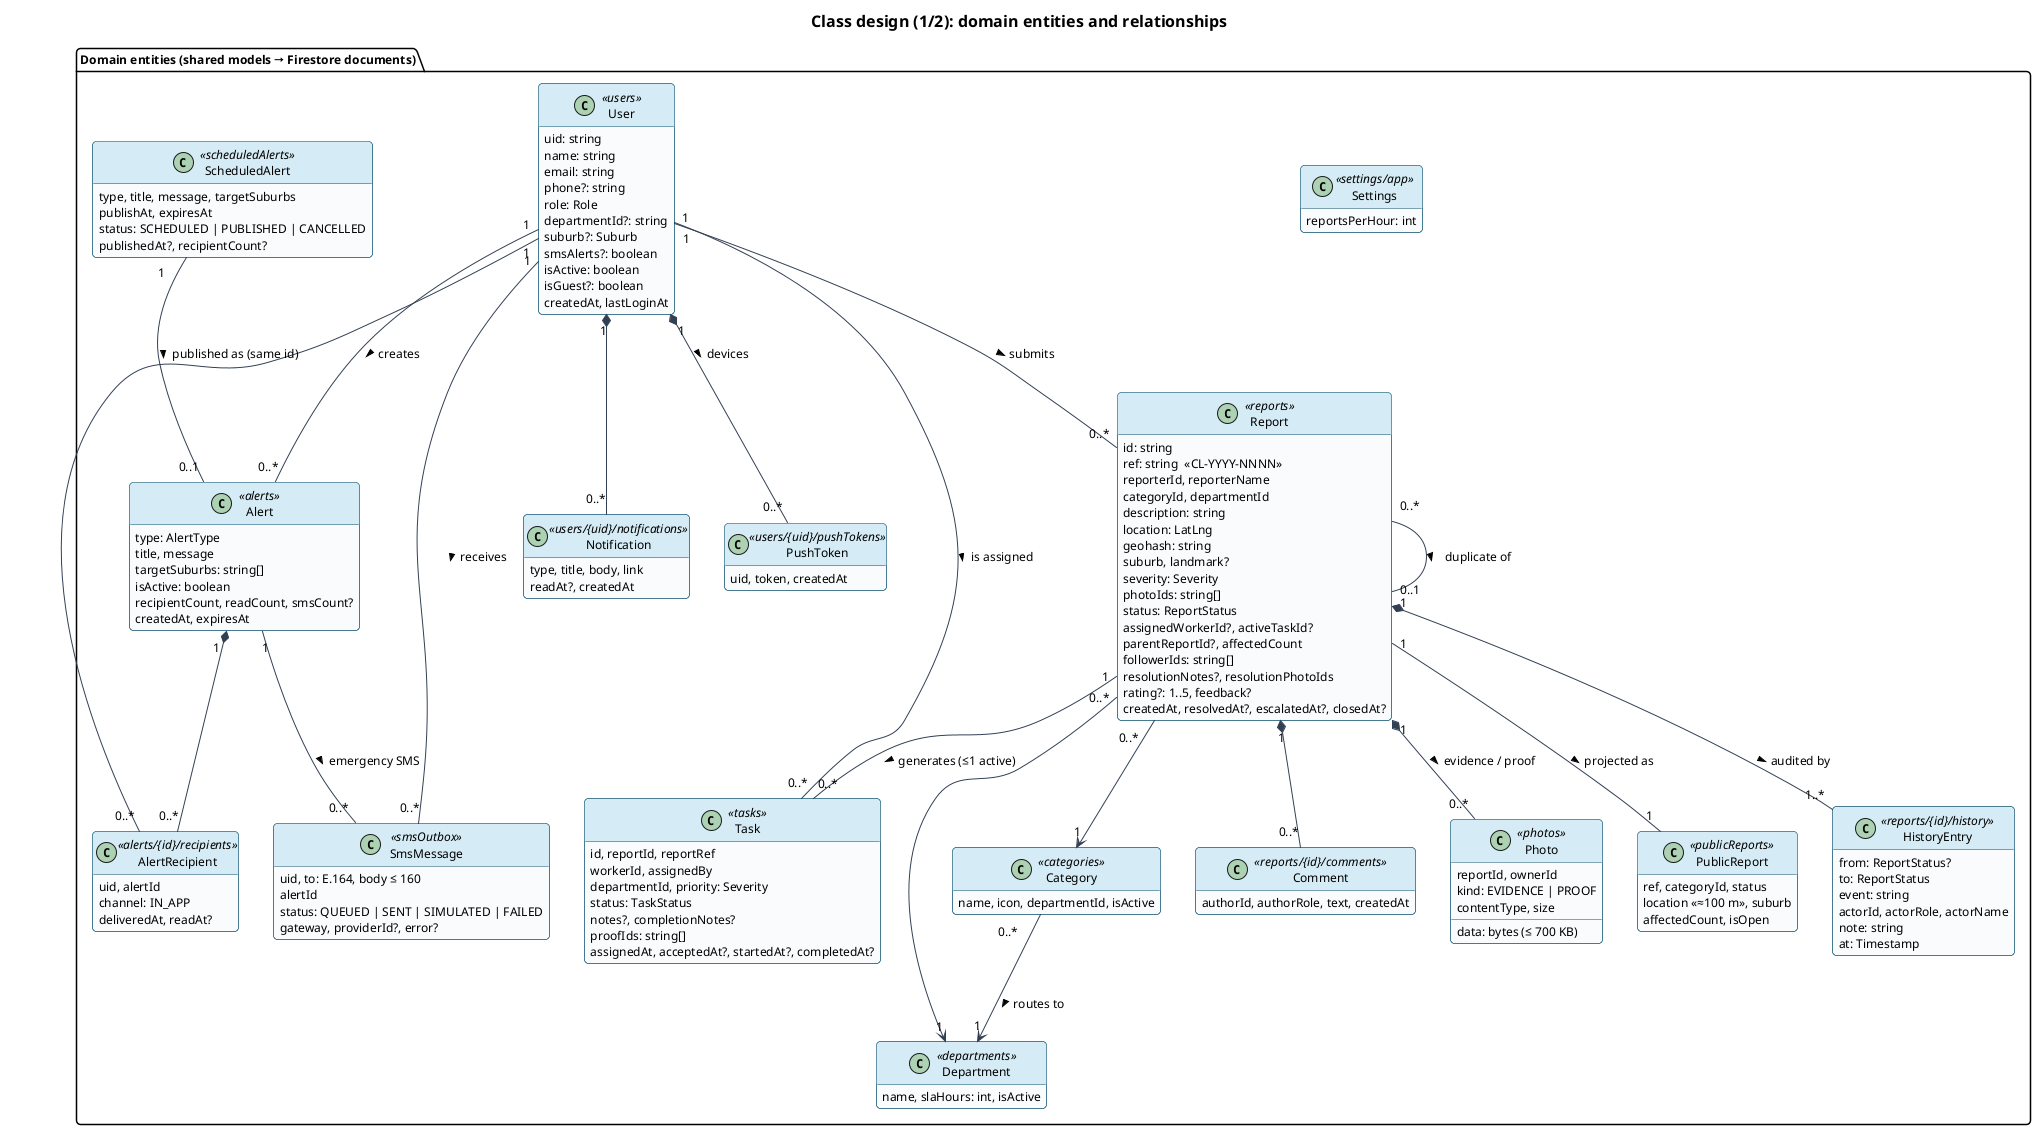

The diagram above was rendered by PlantUML. Its source (embedded in the PNG):
@startuml class-domain
!include _style.iuml
hide empty members
title Class design (1/2): domain entities and relationships
package "Domain entities (shared models → Firestore documents)" {
  class User <<users>> {
    uid: string
    name: string
    email: string
    phone?: string
    role: Role
    departmentId?: string
    suburb?: Suburb
    smsAlerts?: boolean
    isActive: boolean
    isGuest?: boolean
    createdAt, lastLoginAt
  }
  class Report <<reports>> {
    id: string
    ref: string  «CL-YYYY-NNNN»
    reporterId, reporterName
    categoryId, departmentId
    description: string
    location: LatLng
    geohash: string
    suburb, landmark?
    severity: Severity
    photoIds: string[]
    status: ReportStatus
    assignedWorkerId?, activeTaskId?
    parentReportId?, affectedCount
    followerIds: string[]
    resolutionNotes?, resolutionPhotoIds
    rating?: 1..5, feedback?
    createdAt, resolvedAt?, escalatedAt?, closedAt?
  }
  class HistoryEntry <<reports/{id}/history>> {
    from: ReportStatus?
    to: ReportStatus
    event: string
    actorId, actorRole, actorName
    note: string
    at: Timestamp
  }
  class Task <<tasks>> {
    id, reportId, reportRef
    workerId, assignedBy
    departmentId, priority: Severity
    status: TaskStatus
    notes?, completionNotes?
    proofIds: string[]
    assignedAt, acceptedAt?, startedAt?, completedAt?
  }
  class Alert <<alerts>> {
    type: AlertType
    title, message
    targetSuburbs: string[]
    isActive: boolean
    recipientCount, readCount, smsCount?
    createdAt, expiresAt
  }
  class ScheduledAlert <<scheduledAlerts>> {
    type, title, message, targetSuburbs
    publishAt, expiresAt
    status: SCHEDULED | PUBLISHED | CANCELLED
    publishedAt?, recipientCount?
  }
  class SmsMessage <<smsOutbox>> {
    uid, to: E.164, body ≤ 160
    alertId
    status: QUEUED | SENT | SIMULATED | FAILED
    gateway, providerId?, error?
  }
  class AlertRecipient <<alerts/{id}/recipients>> {
    uid, alertId
    channel: IN_APP
    deliveredAt, readAt?
  }
  class Notification <<users/{uid}/notifications>> {
    type, title, body, link
    readAt?, createdAt
  }
  class Department <<departments>> {
    name, slaHours: int, isActive
  }
  class Category <<categories>> {
    name, icon, departmentId, isActive
  }
  class Comment <<reports/{id}/comments>> {
    authorId, authorRole, text, createdAt
  }
  class PushToken <<users/{uid}/pushTokens>> {
    uid, token, createdAt
  }
  class Settings <<settings/app>> {
    reportsPerHour: int
  }
  class Photo <<photos>> {
    reportId, ownerId
    kind: EVIDENCE | PROOF
    contentType, size
    data: bytes (≤ 700 KB)
  }
  class PublicReport <<publicReports>> {
    ref, categoryId, status
    location «≈100 m», suburb
    affectedCount, isOpen
  }
}

User "1" -- "0..*" Report : submits >
User "1" -- "0..*" Task : is assigned >
Report "1" *-- "1..*" HistoryEntry : audited by >
Report "1" *-- "0..*" Comment
Report "1" -- "0..*" Task : generates (≤1 active) >
Report "0..*" -- "0..1" Report : duplicate of >
Report "1" -- "1" PublicReport : projected as >
Report "1" *-- "0..*" Photo : evidence / proof >
Category "0..*" --> "1" Department : routes to >
Report "0..*" --> "1" Category
Report "0..*" --> "1" Department
Alert "1" *-- "0..*" AlertRecipient
User "1" -- "0..*" AlertRecipient
User "1" *-- "0..*" Notification
User "1" *-- "0..*" PushToken : devices >
User "1" -- "0..*" Alert : creates >

ScheduledAlert "1" -- "0..1" Alert : published as (same id) >
Alert "1" -- "0..*" SmsMessage : emergency SMS >
User "1" -- "0..*" SmsMessage : receives >
@enduml